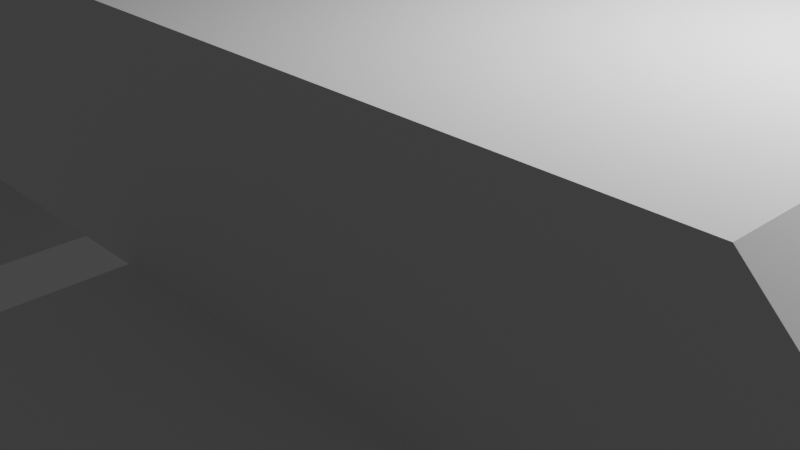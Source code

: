 # Source: City_BridgeRail.blend  (saved by Blender 2.81.16; exported with 4.5.12 LTS)
import bpy
from mathutils import Matrix  # noqa: F401  (used for matrix-valued properties, if any)

bpy.ops.wm.read_factory_settings(use_empty=True)
scene = bpy.context.scene
scene.name = 'Scene'

# ---- collections
col_collection = bpy.data.collections.new('Collection'); scene.collection.children.link(col_collection)

# ---- world
world_world = bpy.data.worlds.new('World'); scene.world = world_world
world_world.use_nodes = True; world_world.node_tree.nodes.clear()
_N = world_world.node_tree.nodes; _L = world_world.node_tree.links
n0 = _N.new('ShaderNodeOutputWorld'); n0.name = 'World Output'; n0.location = (300, 300)
n1 = _N.new('ShaderNodeBackground'); n1.name = 'Background'; n1.location = (10, 300)
n1.inputs[0].default_value = (0.05088, 0.05088, 0.05088, 1.0)
_L.new(n1.outputs[0], n0.inputs[0])
n0.is_active_output = True
world_world.color = (0.05088, 0.05088, 0.05088)
world_world.use_sun_shadow = False
world_world.sun_shadow_jitter_overblur = 0.0

# ---- cameras
cam_camera = bpy.data.cameras.new('Camera')
cam_camera.clip_end = 100.0
cam_camera.ortho_scale = 7.314

# ---- lights
light_light = bpy.data.lights.new('Light', 'POINT')
light_light.transmission_factor = 0.0
light_light.energy = 1000.0
light_light.shadow_soft_size = 0.1
light_light.shadow_maximum_resolution = 0.006
light_light.use_absolute_resolution = True

# ---- meshes
me_cube_005 = bpy.data.meshes.new('Cube.005')
me_cube_005.from_pydata([(1.333, -1.0, -1.0), (0.6667, -1.0, 1.0), (1.333, 1.0, -1.0), (0.6667, 1.0, 1.0), (0.0, -1.0, -1.0), (0.0, -1.0, 1.0), (0.0, 1.0, -1.0), (0.0, 1.0, 1.0)], [], [(2, 3, 1, 0), (0, 1, 5, 4), (3, 7, 5, 1), (7, 6, 4, 5), (6, 7, 3, 2), (4, 6, 2, 0)])
_uv = me_cube_005.uv_layers.new(name='UVMap')
_uv.uv.foreach_set('vector', [0.375, 0.5, 0.625, 0.5, 0.625, 0.75, 0.375, 0.75, 0.375, 0.75, 0.625, 0.75, 0.625, 0.875, 0.375, 0.875, 0.625, 0.5, 0.75, 0.5, 0.75, 0.75, 0.625, 0.75, 0.5, 0.5625, 0.4375, 0.5625, 0.4375, 0.6875, 0.5, 0.6875, 0.375, 0.375, 0.625, 0.375, 0.625, 0.5, 0.375, 0.5, 0.25, 0.75, 0.25, 0.5, 0.375, 0.5, 0.375, 0.75])
me_cube_005.use_remesh_fix_poles = True
me_cube_005.use_remesh_preserve_attributes = False
me_cube_005.use_mirror_vertex_groups = False
me_cube_005.update()
me_cube_009 = bpy.data.meshes.new('Cube.009')
me_cube_009.from_pydata([(-1.333, 1.0, -1.0), (-0.6667, 1.0, 1.0), (-1.333, -1.0, -1.0), (-0.6667, -1.0, 1.0), (-0.8619, -1.0, -1.0), (-0.8619, 1.0, -1.0), (-0.5286, -1.0, 0.0), (-0.5286, 1.0, 0.0), (1.556e-08, 1.0, 0.0), (2.914e-08, -1.0, 1.0), (-2.914e-08, 1.0, 1.0), (7.384e-08, -1.0, 0.0), (1.333, -1.0, -1.0), (0.6667, -1.0, 1.0), (1.333, 1.0, -1.0), (0.6667, 1.0, 1.0), (0.8619, 1.0, -1.0), (0.8619, -1.0, -1.0), (0.5286, 1.0, 0.0), (0.5286, -1.0, 0.0), (-4.47e-08, -1.0, 0.0), (0.0, 1.0, 1.0), (0.0, -1.0, 1.0), (-4.47e-08, 1.0, 0.0)], [], [(2, 3, 1, 0), (0, 1, 10, 8, 7, 5), (3, 9, 10, 1), (6, 7, 8, 11), (7, 6, 4, 5), (5, 4, 2, 0), (11, 9, 3, 2, 4, 6), (14, 15, 13, 12), (12, 13, 22, 20, 19, 17), (15, 21, 22, 13), (18, 19, 20, 23), (19, 18, 16, 17), (17, 16, 14, 12), (23, 21, 15, 14, 16, 18)])
_uv = me_cube_009.uv_layers.new(name='UVMap')
_uv.uv.foreach_set('vector', [0.375, 0.5, 0.625, 0.5, 0.625, 0.75, 0.375, 0.75, 0.375, 0.75, 0.625, 0.75, 0.625, 0.875, 0.5, 0.8751, 0.5, 0.8078, 0.375, 0.7942, 0.625, 0.5, 0.75, 0.5, 0.75, 0.75, 0.625, 0.75, 0.625, 0.5625, 0.625, 0.6875, 0.7241, 0.6875, 0.7241, 0.5625, 0.625, 0.6875, 0.625, 0.5625, 0.5, 0.5625, 0.5, 0.6875, 0.3308, 0.75, 0.3308, 0.5, 0.375, 0.5, 0.375, 0.75, 0.5, 0.3749, 0.625, 0.375, 0.625, 0.5, 0.375, 0.5, 0.375, 0.4558, 0.5, 0.4422, 0.375, 0.5, 0.625, 0.5, 0.625, 0.75, 0.375, 0.75, 0.375, 0.75, 0.625, 0.75, 0.625, 0.875, 0.5, 0.8751, 0.5, 0.8078, 0.375, 0.7942, 0.625, 0.5, 0.75, 0.5, 0.75, 0.75, 0.625, 0.75, 0.625, 0.5625, 0.625, 0.6875, 0.7241, 0.6875, 0.7241, 0.5625, 0.625, 0.6875, 0.625, 0.5625, 0.5, 0.5625, 0.5, 0.6875, 0.3308, 0.75, 0.3308, 0.5, 0.375, 0.5, 0.375, 0.75, 0.5, 0.3749, 0.625, 0.375, 0.625, 0.5, 0.375, 0.5, 0.375, 0.4558, 0.5, 0.4422])
me_cube_009.use_remesh_fix_poles = True
me_cube_009.use_remesh_preserve_attributes = False
me_cube_009.use_mirror_vertex_groups = False
me_cube_009.update()

# ---- objects
ob_light = bpy.data.objects.new('Light', light_light)
ob_camera = bpy.data.objects.new('Camera', cam_camera)
ob_cube_000 = bpy.data.objects.new('Cube.000', me_cube_005)
ob_cube_001 = bpy.data.objects.new('Cube.001', me_cube_009)

# ---- transforms, parenting, visibility, modifiers, constraints
ob_light.location = (4.076, 1.005, 5.904)
ob_light.rotation_euler = (0.6503, 0.05522, 1.866)
ob_light.lock_rotations_4d = False
ob_light.empty_display_type = 'ARROWS'
ob_light.color = (0.0, 0.0, 0.0, 0.0)
ob_light.lineart.crease_threshold = 0.0
ob_camera.location = (7.359, -6.926, 4.958)
ob_camera.rotation_euler = (1.109, 0.0, 0.8149)
ob_camera.lock_rotations_4d = False
ob_camera.empty_display_type = 'ARROWS'
ob_camera.color = (0.0, 0.0, 0.0, 0.0)
ob_camera.display_type = 'WIRE'
ob_camera.lineart.crease_threshold = 0.0
ob_cube_000.location = (-1.036, 0.0, -2.5)
ob_cube_000.scale = (7.5, 5.0, 2.5)
ob_cube_000.lineart.crease_threshold = 0.0
ob_cube_001.location = (0.0, 0.0, 0.0)
ob_cube_001.scale = (7.5, 2.5, 2.5)
ob_cube_001.lineart.crease_threshold = 0.0

# ---- collection membership
col_collection.objects.link(ob_light)
col_collection.objects.link(ob_camera)
col_collection.objects.link(ob_cube_000)
col_collection.objects.link(ob_cube_001)

# ---- scene / render settings (as saved in the file)
scene.camera = ob_camera
scene.frame_start = 1; scene.frame_end = 250; scene.frame_set(2)
scene.render.engine = 'BLENDER_EEVEE_NEXT'
scene.cycles.use_denoising = False
scene.cycles.samples = 128
scene.cycles.sampling_pattern = 'TABULATED_SOBOL'
scene.cycles.use_adaptive_sampling = False
scene.cycles.use_light_tree = False
scene.view_settings.view_transform = 'Filmic'
bpy.context.view_layer.update()
